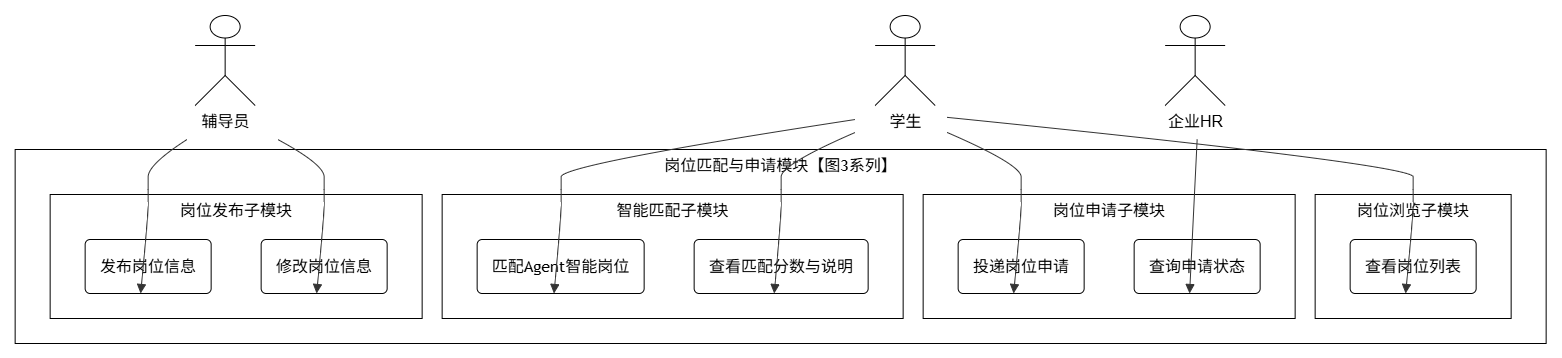

The diagram above was exported from draw.io. Its source (the exported page's mxGraphModel, read from the mxfile embedded in the PNG):
<mxGraphModel dx="2271" dy="1253" grid="1" gridSize="10" guides="1" tooltips="1" connect="1" arrows="1" fold="1" page="1" pageScale="1" pageWidth="827" pageHeight="1169" math="0" shadow="0">
  <root>
    <mxCell id="0" />
    <mxCell id="1" parent="0" />
    <UserObject label="" mermaidData="{&#10;  &quot;data&quot;: &quot;flowchart TB\n    subgraph 岗位匹配与申请模块【图3系列】\n        subgraph 岗位发布子模块\n            U1(发布岗位信息)\n            U2(修改岗位信息)\n        end\n        subgraph 智能匹配子模块\n            U3(匹配Agent智能岗位)\n            U4(查看匹配分数与说明)\n        end\n        subgraph 岗位申请子模块\n            U5(投递岗位申请)\n            U6(查询申请状态)\n        end\n        subgraph 岗位浏览子模块\n            U7(查看岗位列表)\n        end\n    end\n\n    辅导员 --&gt; U1\n    辅导员 --&gt; U2\n    学生 --&gt; U3\n    学生 --&gt; U4\n    学生 --&gt; U5\n    企业HR --&gt; U6\n    学生 --&gt; U7&quot;,&#10;  &quot;config&quot;: null&#10;}" id="2">
      <mxCell connectable="0" parent="1" style="group;transparentBounds=1;editIcon=1;lockedGroup=0;groupPadding=10;" vertex="1">
        <mxGeometry as="geometry" />
      </mxCell>
    </UserObject>
    <UserObject label="岗位匹配与申请模块【图3系列】" mermaidId="n:岗位匹配与申请模块【图3系列】" mermaidBaseStyle="html=1;whiteSpace=wrap;strokeWidth=1;verticalAlign=top;fillColor=light-dark(#ffffde,#1f2020);strokeColor=light-dark(#aaaa33,#cccccc);fontColor=light-dark(#333333,#cccccc);fontFamily=Trebuchet MS,Verdana,Arial,sans-serif;fontSize=16;" mermaidBaseValue="岗位匹配与申请模块【图3系列】" id="3">
      <mxCell parent="2" style="html=1;whiteSpace=wrap;strokeWidth=1;verticalAlign=top;fontFamily=Trebuchet MS,Verdana,Arial,sans-serif;fontSize=16;" vertex="1">
        <mxGeometry height="194" width="1531" x="220" y="1974" as="geometry" />
      </mxCell>
    </UserObject>
    <UserObject label="岗位发布子模块" mermaidId="n:岗位发布子模块" mermaidBaseStyle="html=1;whiteSpace=wrap;strokeWidth=1;verticalAlign=top;fillColor=light-dark(#ffffde,#1f2020);strokeColor=light-dark(#aaaa33,#cccccc);fontColor=light-dark(#333333,#cccccc);fontFamily=Trebuchet MS,Verdana,Arial,sans-serif;fontSize=16;" mermaidBaseValue="岗位发布子模块" id="4">
      <mxCell parent="3" style="html=1;whiteSpace=wrap;strokeWidth=1;verticalAlign=top;fontFamily=Trebuchet MS,Verdana,Arial,sans-serif;fontSize=16;fillColor=none;" vertex="1">
        <mxGeometry height="124" width="372" x="35" y="45" as="geometry" />
      </mxCell>
    </UserObject>
    <UserObject label="发布岗位信息" mermaidId="n:U1" mermaidBaseStyle="rounded=1;absoluteArcSize=1;arcSize=10;html=1;whiteSpace=wrap;strokeWidth=1;fillColor=light-dark(#ECECFF,#1f2020);strokeColor=light-dark(#9370DB,#cccccc);fontColor=light-dark(#333333,#cccccc);fontFamily=Trebuchet MS,Verdana,Arial,sans-serif;fontSize=16;" mermaidBaseValue="发布岗位信息" id="5">
      <mxCell parent="4" style="rounded=1;absoluteArcSize=1;arcSize=10;html=1;whiteSpace=wrap;strokeWidth=1;fontFamily=Trebuchet MS,Verdana,Arial,sans-serif;fontSize=16;" vertex="1">
        <mxGeometry height="54" width="126" x="35" y="45" as="geometry" />
      </mxCell>
    </UserObject>
    <UserObject label="修改岗位信息" mermaidId="n:U2" mermaidBaseStyle="rounded=1;absoluteArcSize=1;arcSize=10;html=1;whiteSpace=wrap;strokeWidth=1;fillColor=light-dark(#ECECFF,#1f2020);strokeColor=light-dark(#9370DB,#cccccc);fontColor=light-dark(#333333,#cccccc);fontFamily=Trebuchet MS,Verdana,Arial,sans-serif;fontSize=16;" mermaidBaseValue="修改岗位信息" id="6">
      <mxCell parent="4" style="rounded=1;absoluteArcSize=1;arcSize=10;html=1;whiteSpace=wrap;strokeWidth=1;fontFamily=Trebuchet MS,Verdana,Arial,sans-serif;fontSize=16;fillColor=none;" vertex="1">
        <mxGeometry height="54" width="126" x="211" y="45" as="geometry" />
      </mxCell>
    </UserObject>
    <UserObject label="智能匹配子模块" mermaidId="n:智能匹配子模块" mermaidBaseStyle="html=1;whiteSpace=wrap;strokeWidth=1;verticalAlign=top;fillColor=light-dark(#ffffde,#1f2020);strokeColor=light-dark(#aaaa33,#cccccc);fontColor=light-dark(#333333,#cccccc);fontFamily=Trebuchet MS,Verdana,Arial,sans-serif;fontSize=16;" mermaidBaseValue="智能匹配子模块" id="7">
      <mxCell parent="3" style="html=1;whiteSpace=wrap;strokeWidth=1;verticalAlign=top;fontFamily=Trebuchet MS,Verdana,Arial,sans-serif;fontSize=16;" vertex="1">
        <mxGeometry height="124" width="461" x="427" y="45" as="geometry" />
      </mxCell>
    </UserObject>
    <UserObject label="匹配Agent智能岗位" mermaidId="n:U3" mermaidBaseStyle="rounded=1;absoluteArcSize=1;arcSize=10;html=1;whiteSpace=wrap;strokeWidth=1;fillColor=light-dark(#ECECFF,#1f2020);strokeColor=light-dark(#9370DB,#cccccc);fontColor=light-dark(#333333,#cccccc);fontFamily=Trebuchet MS,Verdana,Arial,sans-serif;fontSize=16;" mermaidBaseValue="匹配Agent智能岗位" id="8">
      <mxCell parent="7" style="rounded=1;absoluteArcSize=1;arcSize=10;html=1;whiteSpace=wrap;strokeWidth=1;fontFamily=Trebuchet MS,Verdana,Arial,sans-serif;fontSize=16;fillColor=none;" vertex="1">
        <mxGeometry height="54" width="167" x="35" y="45" as="geometry" />
      </mxCell>
    </UserObject>
    <UserObject label="查看匹配分数与说明" mermaidId="n:U4" mermaidBaseStyle="rounded=1;absoluteArcSize=1;arcSize=10;html=1;whiteSpace=wrap;strokeWidth=1;fillColor=light-dark(#ECECFF,#1f2020);strokeColor=light-dark(#9370DB,#cccccc);fontColor=light-dark(#333333,#cccccc);fontFamily=Trebuchet MS,Verdana,Arial,sans-serif;fontSize=16;" mermaidBaseValue="查看匹配分数与说明" id="9">
      <mxCell parent="7" style="rounded=1;absoluteArcSize=1;arcSize=10;html=1;whiteSpace=wrap;strokeWidth=1;fontFamily=Trebuchet MS,Verdana,Arial,sans-serif;fontSize=16;fillColor=none;" vertex="1">
        <mxGeometry height="54" width="174" x="252" y="45" as="geometry" />
      </mxCell>
    </UserObject>
    <UserObject label="岗位申请子模块" mermaidId="n:岗位申请子模块" mermaidBaseStyle="html=1;whiteSpace=wrap;strokeWidth=1;verticalAlign=top;fillColor=light-dark(#ffffde,#1f2020);strokeColor=light-dark(#aaaa33,#cccccc);fontColor=light-dark(#333333,#cccccc);fontFamily=Trebuchet MS,Verdana,Arial,sans-serif;fontSize=16;" mermaidBaseValue="岗位申请子模块" id="10">
      <mxCell parent="3" style="html=1;whiteSpace=wrap;strokeWidth=1;verticalAlign=top;fontFamily=Trebuchet MS,Verdana,Arial,sans-serif;fontSize=16;fillColor=none;" vertex="1">
        <mxGeometry height="124" width="372" x="908" y="45" as="geometry" />
      </mxCell>
    </UserObject>
    <UserObject label="投递岗位申请" mermaidId="n:U5" mermaidBaseStyle="rounded=1;absoluteArcSize=1;arcSize=10;html=1;whiteSpace=wrap;strokeWidth=1;fillColor=light-dark(#ECECFF,#1f2020);strokeColor=light-dark(#9370DB,#cccccc);fontColor=light-dark(#333333,#cccccc);fontFamily=Trebuchet MS,Verdana,Arial,sans-serif;fontSize=16;" mermaidBaseValue="投递岗位申请" id="11">
      <mxCell parent="10" style="rounded=1;absoluteArcSize=1;arcSize=10;html=1;whiteSpace=wrap;strokeWidth=1;fontFamily=Trebuchet MS,Verdana,Arial,sans-serif;fontSize=16;fillColor=none;" vertex="1">
        <mxGeometry height="54" width="126" x="35" y="45" as="geometry" />
      </mxCell>
    </UserObject>
    <UserObject label="查询申请状态" mermaidId="n:U6" mermaidBaseStyle="rounded=1;absoluteArcSize=1;arcSize=10;html=1;whiteSpace=wrap;strokeWidth=1;fillColor=light-dark(#ECECFF,#1f2020);strokeColor=light-dark(#9370DB,#cccccc);fontColor=light-dark(#333333,#cccccc);fontFamily=Trebuchet MS,Verdana,Arial,sans-serif;fontSize=16;" mermaidBaseValue="查询申请状态" id="12">
      <mxCell parent="10" style="rounded=1;absoluteArcSize=1;arcSize=10;html=1;whiteSpace=wrap;strokeWidth=1;fontFamily=Trebuchet MS,Verdana,Arial,sans-serif;fontSize=16;fillColor=none;" vertex="1">
        <mxGeometry height="54" width="126" x="211" y="45" as="geometry" />
      </mxCell>
    </UserObject>
    <UserObject label="岗位浏览子模块" mermaidId="n:岗位浏览子模块" mermaidBaseStyle="html=1;whiteSpace=wrap;strokeWidth=1;verticalAlign=top;fillColor=light-dark(#ffffde,#1f2020);strokeColor=light-dark(#aaaa33,#cccccc);fontColor=light-dark(#333333,#cccccc);fontFamily=Trebuchet MS,Verdana,Arial,sans-serif;fontSize=16;" mermaidBaseValue="岗位浏览子模块" id="13">
      <mxCell parent="3" style="html=1;whiteSpace=wrap;strokeWidth=1;verticalAlign=top;fontFamily=Trebuchet MS,Verdana,Arial,sans-serif;fontSize=16;fillColor=none;" vertex="1">
        <mxGeometry height="124" width="196" x="1300" y="45" as="geometry" />
      </mxCell>
    </UserObject>
    <UserObject label="查看岗位列表" mermaidId="n:U7" mermaidBaseStyle="rounded=1;absoluteArcSize=1;arcSize=10;html=1;whiteSpace=wrap;strokeWidth=1;fillColor=light-dark(#ECECFF,#1f2020);strokeColor=light-dark(#9370DB,#cccccc);fontColor=light-dark(#333333,#cccccc);fontFamily=Trebuchet MS,Verdana,Arial,sans-serif;fontSize=16;" mermaidBaseValue="查看岗位列表" id="14">
      <mxCell parent="13" style="rounded=1;absoluteArcSize=1;arcSize=10;html=1;whiteSpace=wrap;strokeWidth=1;fontFamily=Trebuchet MS,Verdana,Arial,sans-serif;fontSize=16;fillColor=none;" vertex="1">
        <mxGeometry height="54" width="126" x="35" y="45" as="geometry" />
      </mxCell>
    </UserObject>
    <UserObject label="" mermaidId="e:辅导员-&gt;U1#0" mermaidBaseStyle="curved=1;startArrow=none;endArrow=block;endSize=7;strokeColor=light-dark(#333333,#cccccc);exitX=0.11;exitY=1;entryX=0.44;entryY=1;" mermaidBaseValue="" id="15">
      <mxCell edge="1" parent="2" style="curved=1;startArrow=none;endArrow=block;endSize=7;strokeColor=light-dark(#333333,#cccccc);exitX=0.11;exitY=1;entryX=0.44;entryY=1;rounded=0;" target="5">
        <mxGeometry relative="1" as="geometry">
          <Array as="points">
            <mxPoint x="353" y="1989" />
            <mxPoint x="353" y="2014" />
            <mxPoint x="353" y="2039" />
          </Array>
          <mxPoint x="391.87999999999965" y="1964" as="sourcePoint" />
        </mxGeometry>
      </mxCell>
    </UserObject>
    <UserObject label="" mermaidId="e:辅导员-&gt;U2#0" mermaidBaseStyle="curved=1;startArrow=none;endArrow=block;endSize=7;strokeColor=light-dark(#333333,#cccccc);exitX=0.95;exitY=1;entryX=0.44;entryY=1;" mermaidBaseValue="" id="16">
      <mxCell edge="1" parent="2" style="curved=1;startArrow=none;endArrow=block;endSize=7;strokeColor=light-dark(#333333,#cccccc);exitX=0.95;exitY=1;entryX=0.44;entryY=1;rounded=0;" target="6">
        <mxGeometry relative="1" as="geometry">
          <Array as="points">
            <mxPoint x="529" y="1989" />
            <mxPoint x="529" y="2014" />
            <mxPoint x="529" y="2039" />
          </Array>
          <mxPoint x="482.6000000000008" y="1964" as="sourcePoint" />
        </mxGeometry>
      </mxCell>
    </UserObject>
    <UserObject label="" mermaidId="e:学生-&gt;U3#0" mermaidBaseStyle="curved=1;startArrow=none;endArrow=block;endSize=7;strokeColor=light-dark(#333333,#cccccc);exitX=0;exitY=0.63;entryX=0.46;entryY=1;" mermaidBaseValue="" id="17">
      <mxCell edge="1" parent="2" style="curved=1;startArrow=none;endArrow=block;endSize=7;strokeColor=light-dark(#333333,#cccccc);exitX=0;exitY=0.63;entryX=0.46;entryY=1;rounded=0;" target="8">
        <mxGeometry relative="1" as="geometry">
          <Array as="points">
            <mxPoint x="766" y="1989" />
            <mxPoint x="766" y="2014" />
            <mxPoint x="766" y="2039" />
          </Array>
          <mxPoint x="1060" y="1944.02" as="sourcePoint" />
        </mxGeometry>
      </mxCell>
    </UserObject>
    <UserObject label="" mermaidId="e:学生-&gt;U4#0" mermaidBaseStyle="curved=1;startArrow=none;endArrow=block;endSize=7;strokeColor=light-dark(#333333,#cccccc);exitX=0;exitY=0.87;entryX=0.46;entryY=1;" mermaidBaseValue="" id="18">
      <mxCell edge="1" parent="2" style="curved=1;startArrow=none;endArrow=block;endSize=7;strokeColor=light-dark(#333333,#cccccc);exitX=0;exitY=0.87;entryX=0.46;entryY=1;rounded=0;" target="9">
        <mxGeometry relative="1" as="geometry">
          <Array as="points">
            <mxPoint x="986" y="1989" />
            <mxPoint x="986" y="2014" />
            <mxPoint x="986" y="2039" />
          </Array>
          <mxPoint x="1060" y="1956.9800000000005" as="sourcePoint" />
        </mxGeometry>
      </mxCell>
    </UserObject>
    <UserObject label="" mermaidId="e:学生-&gt;U5#0" mermaidBaseStyle="curved=1;startArrow=none;endArrow=block;endSize=7;strokeColor=light-dark(#333333,#cccccc);exitX=1;exitY=0.87;entryX=0.44;entryY=1;" mermaidBaseValue="" id="19">
      <mxCell edge="1" parent="2" style="curved=1;startArrow=none;endArrow=block;endSize=7;strokeColor=light-dark(#333333,#cccccc);exitX=1;exitY=0.87;entryX=0.44;entryY=1;rounded=0;" target="11">
        <mxGeometry relative="1" as="geometry">
          <Array as="points">
            <mxPoint x="1226" y="1989" />
            <mxPoint x="1226" y="2014" />
            <mxPoint x="1226" y="2039" />
          </Array>
          <mxPoint x="1152" y="1956.9800000000005" as="sourcePoint" />
        </mxGeometry>
      </mxCell>
    </UserObject>
    <UserObject label="" mermaidId="e:企业HR-&gt;U6#0" mermaidBaseStyle="curved=1;startArrow=none;endArrow=block;endSize=7;strokeColor=light-dark(#333333,#cccccc);exitX=0.5;exitY=1;entryX=0.44;entryY=1;" mermaidBaseValue="" id="20">
      <mxCell edge="1" parent="2" style="curved=1;startArrow=none;endArrow=block;endSize=7;strokeColor=light-dark(#333333,#cccccc);exitX=0.5;exitY=1;entryX=0.44;entryY=1;rounded=0;" target="12">
        <mxGeometry relative="1" as="geometry">
          <Array as="points" />
          <mxPoint x="1402.0000000000005" y="1963.9999999999995" as="sourcePoint" />
        </mxGeometry>
      </mxCell>
    </UserObject>
    <UserObject label="" mermaidId="e:学生-&gt;U7#0" mermaidBaseStyle="curved=1;startArrow=none;endArrow=block;endSize=7;strokeColor=light-dark(#333333,#cccccc);exitX=1;exitY=0.59;entryX=0.44;entryY=1;" mermaidBaseValue="" id="21">
      <mxCell edge="1" parent="2" style="curved=1;startArrow=none;endArrow=block;endSize=7;strokeColor=light-dark(#333333,#cccccc);exitX=1;exitY=0.59;entryX=0.44;entryY=1;rounded=0;" target="14">
        <mxGeometry relative="1" as="geometry">
          <Array as="points">
            <mxPoint x="1618" y="1989" />
            <mxPoint x="1618" y="2014" />
            <mxPoint x="1618" y="2039" />
          </Array>
          <mxPoint x="1152" y="1941.8600000000001" as="sourcePoint" />
        </mxGeometry>
      </mxCell>
    </UserObject>
    <mxCell id="22" parent="2" style="shape=umlActor;verticalLabelPosition=bottom;verticalAlign=top;html=1;outlineConnect=0;" value="&lt;font style=&quot;font-size: 16px;&quot;&gt;企业HR&lt;/font&gt;" vertex="1">
      <mxGeometry height="90" width="60" x="1370" y="1840" as="geometry" />
    </mxCell>
    <mxCell id="23" parent="2" style="shape=umlActor;verticalLabelPosition=bottom;verticalAlign=top;html=1;outlineConnect=0;" value="&lt;font style=&quot;font-size: 16px;&quot;&gt;学生&lt;/font&gt;" vertex="1">
      <mxGeometry height="90" width="60" x="1080" y="1840" as="geometry" />
    </mxCell>
    <mxCell id="24" parent="2" style="shape=umlActor;verticalLabelPosition=bottom;verticalAlign=top;html=1;outlineConnect=0;" value="&lt;font style=&quot;font-size: 16px;&quot;&gt;辅导员&lt;/font&gt;" vertex="1">
      <mxGeometry height="90" width="60" x="400" y="1840" as="geometry" />
    </mxCell>
  </root>
</mxGraphModel>